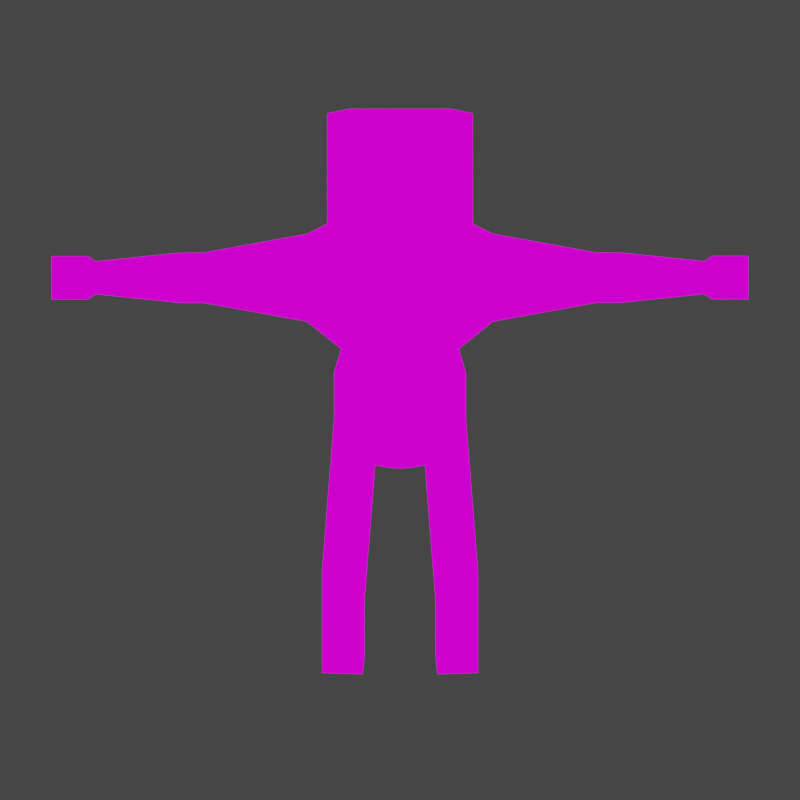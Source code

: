 # Source: Zombie.blend  (saved by Blender 2.93.21; exported with 4.5.12 LTS)
import bpy
from mathutils import Matrix  # noqa: F401  (used for matrix-valued properties, if any)

bpy.ops.wm.read_factory_settings(use_empty=True)
scene = bpy.context.scene
scene.name = 'Scene'

# ---- collections
col_misc = bpy.data.collections.new('Misc'); scene.collection.children.link(col_misc)
col_objects = bpy.data.collections.new('Objects'); scene.collection.children.link(col_objects)

# ---- images (referenced by path relative to the original .blend; pixels are not part of the script)
import os
ASSET_DIR = os.environ.get("B2B_ASSET_DIR", "")  # directory of the original .blend (textures are referenced by path, not embedded)
HERE = os.path.dirname(os.path.abspath(__file__))  # packed textures are extracted next to this script under _unpacked/

def load_image(name, relpath, width, height, colorspace="sRGB"):
    """Load a texture the original file referenced (path relative to the .blend, or extracted next to this script)."""
    p = next((c for c in (os.path.join(HERE, relpath), os.path.join(ASSET_DIR, relpath)) if relpath and os.path.exists(c)), "")
    if p:
        img = bpy.data.images.load(p, check_existing=True)
        img.name = name
    else:  # same state as the original file: an image datablock whose file is absent (Cycles renders it pink)
        img = bpy.data.images.new(name, width, height)
        img.source = "FILE"
        img.filepath = "//" + (relpath or name)
    img.colorspace_settings.name = colorspace
    return img
img_shade01_png = load_image('shade01.png', 'shade01.png', 1024, 1024, 'sRGB')
img_shade02_png = load_image('shade02.png', 'shade02.png', 1024, 1024, 'sRGB')
img_shade03_png = load_image('shade03.png', 'shade03.png', 1024, 1024, 'sRGB')

# ---- materials (node trees are filled in below, after node groups)
mat_material_001 = bpy.data.materials.new('Material.001')
mat_material_001.use_transparent_shadow = False

# ---- material node trees
mat_material_001.use_nodes = True; mat_material_001.node_tree.nodes.clear()
_N = mat_material_001.node_tree.nodes; _L = mat_material_001.node_tree.links
n0 = _N.new('ShaderNodeEmission'); n0.name = 'Emission'; n0.location = (117, 227)
n1 = _N.new('ShaderNodeOutputMaterial'); n1.name = 'Material Output'; n1.location = (374, 242)
n2 = _N.new('ShaderNodeTexImage'); n2.name = 'Image Texture.001'; n2.location = (-522, 613)
n2.image = img_shade01_png
n2.interpolation = 'Closest'
n3 = _N.new('ShaderNodeTexImage'); n3.name = 'Image Texture'; n3.location = (-523, 343)
n3.image = img_shade02_png
n3.interpolation = 'Closest'
n4 = _N.new('ShaderNodeTexImage'); n4.name = 'Image Texture.002'; n4.location = (-525, 72)
n4.image = img_shade03_png
n4.interpolation = 'Closest'
_L.new(n0.outputs[0], n1.inputs[0])
_L.new(n4.outputs[0], n0.inputs[0])
n1.is_active_output = True

# ---- world
world_world = bpy.data.worlds.new('World'); scene.world = world_world
world_world.use_nodes = True; world_world.node_tree.nodes.clear()
_N = world_world.node_tree.nodes; _L = world_world.node_tree.links
n0 = _N.new('ShaderNodeOutputWorld'); n0.name = 'World Output'; n0.location = (300, 300)
n1 = _N.new('ShaderNodeBackground'); n1.name = 'Background'; n1.location = (10, 300)
n1.inputs[0].default_value = (0.05088, 0.05088, 0.05088, 1.0)
_L.new(n1.outputs[0], n0.inputs[0])
n0.is_active_output = True
world_world.color = (0.05088, 0.05088, 0.05088)
world_world.use_sun_shadow = False
world_world.sun_shadow_jitter_overblur = 0.0

# ---- cameras
cam_camera = bpy.data.cameras.new('Camera')
cam_camera.type = 'ORTHO'
cam_camera.clip_end = 100.0
cam_camera.ortho_scale = 0.8

# ---- meshes
me_cube_001 = bpy.data.meshes.new('Cube.001')
me_cube_001.from_pydata([(1.0, -1.0, 3.242), (1.0, -1.0, 4.462), (1.0, 1.0, 3.242), (1.0, 1.0, 4.462), (0.0, 1.0, 3.242), (0.0, 1.0, 4.462), (0.0, -1.0, 3.242), (0.0, -1.0, 4.462), (0.8928, -1.0, 1.803), (0.8928, 1.0, 1.803), (0.0, -1.0, 1.803), (0.0, 1.0, 1.803), (1.129, -1.0, 0.679), (1.129, 1.0, 0.679), (0.0, -1.0, 0.6833), (0.0, 1.0, 0.6833), (0.1697, -1.0, 0.3696), (0.1697, 1.0, 0.3696), (0.0, -1.0, 0.3546), (0.0, 1.0, 0.3546), (1.112, -0.6326, 0.2312), (1.112, 0.6326, 0.2312), (0.4194, -0.6326, 0.2003), (0.4194, 0.6326, 0.2003), (1.202, -0.6326, -1.374), (1.202, 0.6326, -1.374), (0.509, -0.6326, -1.405), (0.509, 0.6326, -1.405), (1.215, -0.6326, -1.607), (1.215, 0.6326, -1.607), (0.522, -0.6326, -1.638), (0.522, 0.6326, -1.638), (1.226, -0.6326, -1.8), (1.226, 0.6326, -1.8), (0.5327, -0.6326, -1.831), (0.5327, 0.6326, -1.831), (1.302, -0.6326, -3.173), (1.302, 0.6326, -3.173), (0.6094, -0.6326, -3.204), (0.6094, 0.6326, -3.204), (1.336, -0.6326, -3.78), (1.336, 0.6326, -3.78), (0.6433, -0.6326, -3.811), (0.6433, 0.6326, -3.811), (1.302, 1.583, -3.173), (0.6094, 1.583, -3.204), (1.336, 1.583, -3.78), (0.6433, 1.583, -3.811), (1.302, 1.821, -3.374), (0.6094, 1.821, -3.405), (1.336, 1.821, -3.78), (0.6433, 1.821, -3.811), (1.59, 0.6606, 4.38), (1.59, 0.6606, 3.575), (1.59, -0.6606, 3.575), (1.59, -0.6606, 4.38), (3.363, 0.3774, 4.208), (3.363, 0.3774, 3.747), (3.363, -0.3774, 3.747), (3.363, -0.3774, 4.208), (3.769, 0.3774, 4.208), (3.769, 0.3774, 3.747), (3.769, -0.3774, 3.747), (3.769, -0.3774, 4.208), (5.216, 0.2456, 4.127), (5.216, 0.2456, 3.828), (5.216, -0.2456, 3.828), (5.216, -0.2456, 4.127), (5.347, 0.3252, 4.176), (5.347, 0.3252, 3.779), (5.347, -0.3252, 3.779), (5.347, -0.3252, 4.176), (5.973, 0.3252, 4.176), (5.973, 0.3252, 3.779), (5.973, -0.3252, 3.779), (5.973, -0.3252, 4.176), (0.0, 0.2919, 4.788), (0.5997, 0.2919, 4.788), (0.5997, -0.2919, 4.788), (0.0, -0.2919, 4.788), (0.0, 0.8997, 5.133), (1.153, 0.8997, 5.133), (1.153, -0.8997, 5.133), (0.0, -0.8997, 5.133), (0.0, 1.045, 5.972), (1.246, 1.045, 5.972), (1.246, -1.045, 5.972), (0.0, -1.045, 5.972), (0.0, 1.045, 6.916), (1.246, 1.045, 6.916), (1.246, -1.045, 6.916), (0.0, -1.045, 6.916), (0.0, 0.4156, 7.657), (0.8707, 0.4156, 7.657), (0.8707, -0.4156, 7.657), (0.0, -0.4156, 7.657), (1.0, -1.0, 3.242), (0.8928, -1.0, 1.803)], [], [(4, 5, 3, 2), (3, 1, 55, 52), (2, 0, 8, 9), (0, 1, 7, 6), (3, 5, 76, 77), (8, 10, 14, 12), (0, 6, 10, 8), (4, 2, 9, 11), (12, 14, 18, 16), (11, 9, 13, 15), (9, 8, 12, 13), (19, 17, 16, 18), (15, 13, 17, 19), (17, 13, 21, 23), (21, 20, 24, 25), (16, 17, 23, 22), (13, 12, 20, 21), (12, 16, 22, 20), (27, 25, 29, 31), (23, 21, 25, 27), (22, 23, 27, 26), (20, 22, 26, 24), (28, 30, 34, 32), (26, 27, 31, 30), (24, 26, 30, 28), (25, 24, 28, 29), (35, 33, 37, 39), (29, 28, 32, 33), (31, 29, 33, 35), (30, 31, 35, 34), (38, 39, 43, 42), (34, 35, 39, 38), (32, 34, 38, 36), (33, 32, 36, 37), (41, 40, 42, 43), (36, 38, 42, 40), (37, 36, 40, 41), (43, 39, 45, 47), (44, 46, 50, 48), (37, 41, 46, 44), (41, 43, 47, 46), (39, 37, 44, 45), (49, 48, 50, 51), (46, 47, 51, 50), (47, 45, 49, 51), (45, 44, 48, 49), (52, 55, 59, 56), (2, 3, 52, 53), (1, 0, 54, 55), (0, 2, 53, 54), (59, 58, 62, 63), (53, 52, 56, 57), (55, 54, 58, 59), (54, 53, 57, 58), (60, 63, 67, 64), (58, 57, 61, 62), (56, 59, 63, 60), (57, 56, 60, 61), (65, 64, 68, 69), (61, 60, 64, 65), (63, 62, 66, 67), (62, 61, 65, 66), (71, 70, 74, 75), (67, 66, 70, 71), (66, 65, 69, 70), (64, 67, 71, 68), (73, 72, 75, 74), (70, 69, 73, 74), (68, 71, 75, 72), (69, 68, 72, 73), (78, 77, 81, 82), (7, 1, 78, 79), (1, 3, 77, 78), (81, 80, 84, 85), (79, 78, 82, 83), (77, 76, 80, 81), (85, 84, 88, 89), (82, 81, 85, 86), (83, 82, 86, 87), (91, 90, 94, 95), (86, 85, 89, 90), (87, 86, 90, 91), (93, 92, 95, 94), (89, 88, 92, 93), (90, 89, 93, 94), (0, 8, 97, 96)])
_uv = me_cube_001.uv_layers.new(name='UVMap')
_uv.uv.foreach_set('vector', [0.3832, 0.5945, 0.3832, 0.5945, 0.3832, 0.5945, 0.3832, 0.5945, 0.3843, 0.555, 0.3843, 0.555, 0.3843, 0.555, 0.3843, 0.555, 0.3843, 0.555, 0.3843, 0.555, 0.3843, 0.555, 0.3843, 0.555, 0.3829, 0.5724, 0.3829, 0.5724, 0.3829, 0.5724, 0.3829, 0.5724, 0.3843, 0.555, 0.3843, 0.555, 0.3843, 0.555, 0.3843, 0.555, 0.0286, 0.6271, 0.0286, 0.6271, 0.0286, 0.6271, 0.0286, 0.6271, 0.3829, 0.5724, 0.3829, 0.5724, 0.3829, 0.5724, 0.3829, 0.5724, 0.3832, 0.5945, 0.3832, 0.5945, 0.3832, 0.5945, 0.3832, 0.5945, 0.0286, 0.6271, 0.0286, 0.6271, 0.0286, 0.6271, 0.0286, 0.6271, 0.0286, 0.6271, 0.0286, 0.6271, 0.0286, 0.6271, 0.0286, 0.6271, 0.0286, 0.6271, 0.0286, 0.6271, 0.0286, 0.6271, 0.0286, 0.6271, 0.0286, 0.6271, 0.0286, 0.6271, 0.0286, 0.6271, 0.0286, 0.6271, 0.0286, 0.6271, 0.0286, 0.6271, 0.0286, 0.6271, 0.0286, 0.6271, 0.0286, 0.6271, 0.0286, 0.6271, 0.0286, 0.6271, 0.0286, 0.6271, 0.0286, 0.6271, 0.0286, 0.6271, 0.0286, 0.6271, 0.0286, 0.6271, 0.02957, 0.5334, 0.02957, 0.5334, 0.02957, 0.5334, 0.02957, 0.5334, 0.0286, 0.6271, 0.0286, 0.6271, 0.0286, 0.6271, 0.0286, 0.6271, 0.0286, 0.6271, 0.0286, 0.6271, 0.0286, 0.6271, 0.0286, 0.6271, 0.6939, 0.625, 0.6939, 0.625, 0.6939, 0.625, 0.6939, 0.625, 0.0286, 0.6271, 0.0286, 0.6271, 0.0286, 0.6271, 0.0286, 0.6271, 0.02957, 0.5334, 0.02957, 0.5334, 0.02957, 0.5334, 0.02957, 0.5334, 0.0286, 0.6271, 0.0286, 0.6271, 0.0286, 0.6271, 0.0286, 0.6271, 0.6939, 0.625, 0.6939, 0.625, 0.6939, 0.625, 0.6939, 0.625, 0.6895, 0.3888, 0.6895, 0.3888, 0.6895, 0.3888, 0.6895, 0.3888, 0.6939, 0.625, 0.6939, 0.625, 0.6939, 0.625, 0.6939, 0.625, 0.6939, 0.625, 0.6939, 0.625, 0.6939, 0.625, 0.6939, 0.625, 0.005487, 0.3274, 0.005487, 0.3274, 0.005487, 0.3274, 0.005487, 0.3274, 0.6939, 0.625, 0.6939, 0.625, 0.6939, 0.625, 0.6939, 0.625, 0.6939, 0.625, 0.6939, 0.625, 0.6939, 0.625, 0.6939, 0.625, 0.6895, 0.3888, 0.6895, 0.3888, 0.6895, 0.3888, 0.6895, 0.3888, 0.005487, 0.3274, 0.005487, 0.3274, 0.005487, 0.3274, 0.005487, 0.3274, 0.005487, 0.3274, 0.005487, 0.3274, 0.005487, 0.3274, 0.005487, 0.3274, 0.005487, 0.3274, 0.005487, 0.3274, 0.005487, 0.3274, 0.005487, 0.3274, 0.005487, 0.3274, 0.005487, 0.3274, 0.005487, 0.3274, 0.005487, 0.3274, 0.005487, 0.3274, 0.005487, 0.3274, 0.005487, 0.3274, 0.005487, 0.3274, 0.005487, 0.3274, 0.005487, 0.3274, 0.005487, 0.3274, 0.005487, 0.3274, 0.005487, 0.3274, 0.005487, 0.3274, 0.005487, 0.3274, 0.005487, 0.3274, 0.005487, 0.3274, 0.005487, 0.3274, 0.005487, 0.3274, 0.005487, 0.3274, 0.005487, 0.3274, 0.005487, 0.3274, 0.005487, 0.3274, 0.005487, 0.3274, 0.005487, 0.3274, 0.005487, 0.3274, 0.005487, 0.3274, 0.005487, 0.3274, 0.005487, 0.3274, 0.005487, 0.3274, 0.005487, 0.3274, 0.005487, 0.3274, 0.005487, 0.3274, 0.005487, 0.3274, 0.005487, 0.3274, 0.005487, 0.3274, 0.005487, 0.3274, 0.005487, 0.3274, 0.005487, 0.3274, 0.005487, 0.3274, 0.005487, 0.3274, 0.005487, 0.3274, 0.005487, 0.3274, 0.005487, 0.3274, 0.005487, 0.3274, 0.005487, 0.3274, 0.005487, 0.3274, 0.005487, 0.3274, 0.005487, 0.3274, 0.005487, 0.3274, 0.005487, 0.3274, 0.005487, 0.3274, 0.3843, 0.555, 0.3843, 0.555, 0.3843, 0.555, 0.3843, 0.555, 0.3843, 0.555, 0.3843, 0.555, 0.3843, 0.555, 0.3843, 0.555, 0.3829, 0.5724, 0.3829, 0.5724, 0.3829, 0.5724, 0.3829, 0.5724, 0.3843, 0.555, 0.3843, 0.555, 0.3843, 0.555, 0.3843, 0.555, 0.3816, 0.5559, 0.3816, 0.5559, 0.3816, 0.5559, 0.3816, 0.5559, 0.3854, 0.7394, 0.3854, 0.7394, 0.3854, 0.7394, 0.3854, 0.7394, 0.3816, 0.5559, 0.3816, 0.5559, 0.3816, 0.5559, 0.3816, 0.5559, 0.3843, 0.555, 0.3843, 0.555, 0.3843, 0.555, 0.3843, 0.555, 0.3832, 0.5418, 0.3832, 0.5418, 0.3832, 0.5418, 0.3832, 0.5418, 0.3832, 0.5418, 0.3832, 0.5418, 0.3832, 0.5418, 0.3832, 0.5418, 0.3832, 0.5418, 0.3832, 0.5418, 0.3832, 0.5418, 0.3832, 0.5418, 0.3816, 0.5559, 0.3816, 0.5559, 0.3816, 0.5559, 0.3816, 0.5559, 0.8648, 0.5694, 0.8648, 0.5694, 0.8648, 0.5694, 0.8648, 0.5694, 0.3826, 0.6656, 0.3826, 0.6656, 0.3826, 0.6656, 0.3826, 0.6656, 0.3816, 0.5559, 0.3816, 0.5559, 0.3816, 0.5559, 0.3816, 0.5559, 0.3832, 0.5418, 0.3832, 0.5418, 0.3832, 0.5418, 0.3832, 0.5418, 0.8614, 0.6702, 0.8614, 0.6702, 0.8614, 0.6702, 0.8614, 0.6702, 0.8648, 0.5694, 0.8648, 0.5694, 0.8648, 0.5694, 0.8648, 0.5694, 0.8636, 0.6978, 0.8636, 0.6978, 0.8636, 0.6978, 0.8636, 0.6978, 0.8648, 0.5694, 0.8648, 0.5694, 0.8648, 0.5694, 0.8648, 0.5694, 0.8614, 0.6702, 0.8614, 0.6702, 0.8614, 0.6702, 0.8614, 0.6702, 0.8614, 0.6702, 0.8614, 0.6702, 0.8614, 0.6702, 0.8614, 0.6702, 0.8614, 0.6702, 0.8614, 0.6702, 0.8614, 0.6702, 0.8614, 0.6702, 0.8614, 0.6702, 0.8614, 0.6702, 0.8614, 0.6702, 0.8614, 0.6702, 0.8686, 0.4644, 0.8686, 0.4644, 0.8686, 0.4644, 0.8686, 0.4644, 0.3829, 0.5724, 0.3829, 0.5724, 0.3829, 0.5724, 0.3829, 0.5724, 0.3843, 0.555, 0.3843, 0.555, 0.3843, 0.555, 0.3843, 0.555, 0.8526, 0.3564, 0.8526, 0.3564, 0.8526, 0.3564, 0.8526, 0.3564, 0.867, 0.66, 0.867, 0.66, 0.867, 0.66, 0.867, 0.66, 0.8686, 0.4644, 0.8686, 0.4644, 0.8686, 0.4644, 0.8686, 0.4644, 0.8689, 0.4089, 0.8689, 0.4089, 0.8689, 0.4089, 0.8689, 0.4089, 0.8686, 0.4644, 0.8686, 0.4644, 0.8686, 0.4644, 0.8686, 0.4644, 0.867, 0.66, 0.867, 0.66, 0.867, 0.66, 0.867, 0.66, 0.8683, 0.7153, 0.8683, 0.7153, 0.8683, 0.7153, 0.8683, 0.7153, 0.8686, 0.4644, 0.8686, 0.4644, 0.8686, 0.4644, 0.8686, 0.4644, 0.867, 0.66, 0.867, 0.66, 0.867, 0.66, 0.867, 0.66, 0.8625, 0.2078, 0.8625, 0.2078, 0.8625, 0.2078, 0.8625, 0.2078, 0.8629, 0.492, 0.8629, 0.492, 0.8629, 0.492, 0.8629, 0.492, 0.8629, 0.492, 0.8629, 0.492, 0.8629, 0.492, 0.8629, 0.492, 0.5, 0.625, 0.5, 0.625, 0.5, 0.625, 0.5, 0.625])
me_cube_001.materials.append(mat_material_001)
me_cube_001.use_remesh_fix_poles = True
me_cube_001.use_remesh_preserve_attributes = False
me_cube_001.use_paint_bone_selection = False
me_cube_001.use_paint_mask_vertex = True
me_cube_001.update()
arm_armature = bpy.data.armatures.new('Armature')  # bones are not reproduced

# ---- objects
ob_camera_001 = bpy.data.objects.new('Camera.001', cam_camera)
ob_camera = bpy.data.objects.new('Camera', None)
ob_armature = bpy.data.objects.new('Armature', arm_armature)
ob_character = bpy.data.objects.new('Character', me_cube_001)

# ---- transforms, parenting, visibility, modifiers, constraints
ob_camera_001.parent = ob_camera
ob_camera_001.location = (0.0, -0.63, 0.91)
ob_camera_001.rotation_euler = (0.7854, -0.0, 0.0)
ob_camera_001.lock_location = (False, True, False)
ob_camera_001.lock_rotations_4d = False
ob_camera_001.empty_display_type = 'ARROWS'
ob_camera_001.color = (0.0, 0.0, 0.0, 0.0)
ob_camera_001.display_type = 'WIRE'
ob_camera_001.lineart.crease_threshold = 0.0
ob_camera.location = (0.0, 0.0, 0.0)
ob_armature.location = (0.0, 0.0, 0.2452)
ob_armature.scale = (0.0801, 0.0801, 0.0801)
ob_armature.show_in_front = True
ob_character.parent = ob_armature
ob_character.matrix_parent_inverse = Matrix(((12.48, -0.0, 0.0, -0.0), (-0.0, 12.48, -0.0, 0.0), (0.0, -0.0, 12.48, -3.062), (-0.0, 0.0, -0.0, 1.0)))
ob_character.location = (0.0, 0.0, 0.2211)
ob_character.rotation_euler = (0.0, -0.0, 3.142)
ob_character.scale = (0.05835, 0.05835, 0.05835)
_vg = ob_character.vertex_groups.new(name='Root')
for _i, _w in zip([0, 2, 4, 6, 8, 9, 10, 11, 12, 13, 14, 15, 16, 17, 18, 19, 20, 21, 22, 23, 96, 97], [0.1079, 0.1044, 0.0802, 0.08304, 0.7077, 0.7018, 0.7483, 0.7637, 0.1734, 0.1684, 0.6269, 0.6505, 0.4279, 0.4275, 0.494, 0.4585, 0.05132, 0.05026, 0.1409, 0.1351, 0.1079, 0.7077]): _vg.add([_i], _w, 'REPLACE')
_vg = ob_character.vertex_groups.new(name='Spine1')
for _i, _w in zip([0, 2, 4, 6, 8, 9, 10, 11, 12, 13, 14, 15, 16, 17, 18, 19, 97], [0.01977, 0.006421, 0.06723, 0.08594, 0.4221, 0.1282, 0.5936, 0.5052, 0.08236, 0.003266, 0.1224, 0.1241, 0.06213, 0.03315, 0.06771, 0.04078, 0.5]): _vg.add([_i], _w, 'REPLACE')
_vg = ob_character.vertex_groups.new(name='Spine2')
for _i, _w in zip([0, 1, 2, 3, 4, 5, 6, 7, 9, 10, 11, 15, 52, 53, 76, 77, 78, 79], [0.09016, 0.06736, 0.5462, 0.1134, 0.7102, 0.5121, 0.5921, 0.5115, 0.08855, 0.08498, 0.11, 0.0071, 0.0008795, 0.0864, 0.0502, 0.004, 0.003545, 0.01141]): _vg.add([_i], _w, 'REPLACE')
_vg = ob_character.vertex_groups.new(name='Head')
for _i, _w in zip([1, 2, 3, 4, 5, 6, 7, 52, 55, 76, 77, 78, 79, 80, 81, 82, 83, 84, 85, 86, 87, 88, 89, 90, 91, 92, 93, 94, 95], [0.2149, 0.002872, 0.2085, 0.05261, 0.3008, 0.03982, 0.2683, 0.03087, 0.02378, 0.9295, 0.8561, 0.8587, 0.9423, 0.966, 0.9521, 0.9496, 0.9751, 0.988, 0.9833, 0.9825, 0.9903, 0.9961, 0.9937, 0.9935, 0.9963, 0.9993, 0.998, 0.9978, 0.9992]): _vg.add([_i], _w, 'REPLACE')
_vg = ob_character.vertex_groups.new(name='Shoulder.L')
_vg = ob_character.vertex_groups.new(name='UpperArm.L')
_vg = ob_character.vertex_groups.new(name='LowerArm.L')
_vg = ob_character.vertex_groups.new(name='Hand.L')
_vg = ob_character.vertex_groups.new(name='Shoulder.R')
for _i, _w in zip([0, 1, 2, 3, 4, 5, 7, 9, 52, 53, 54, 55, 77, 78, 96], [0.05525, 0.3925, 0.2007, 0.4497, 0.03768, 0.1041, 0.08608, 0.003434, 0.1743, 0.6534, 0.08407, 0.08092, 0.07448, 0.0643, 0.05525]): _vg.add([_i], _w, 'REPLACE')
_vg = ob_character.vertex_groups.new(name='UpperArm.R')
for _i, _w in zip([0, 1, 2, 3, 4, 5, 6, 7, 8, 9, 52, 53, 54, 55, 56, 57, 58, 59, 60, 61, 62, 63, 77, 78, 96], [0.4767, 0.2924, 0.2412, 0.2539, 0.06998, 0.06681, 0.1309, 0.08637, 0.01191, 0.01842, 0.8462, 0.8544, 0.8812, 0.8648, 0.9191, 0.921, 0.9171, 0.924, 0.1106, 0.1152, 0.1145, 0.1113, 0.03887, 0.04159, 0.5]): _vg.add([_i], _w, 'REPLACE')
_vg = ob_character.vertex_groups.new(name='LowerArm.R')
for _i, _w in zip([56, 57, 58, 59, 60, 61, 62, 63], [0.07448, 0.07279, 0.07694, 0.07038, 0.8614, 0.8557, 0.8565, 0.8606]): _vg.add([_i], _w, 'REPLACE')
_vg = ob_character.vertex_groups.new(name='Hand.R')
for _i, _w in zip([60, 61, 62, 63, 64, 65, 66, 67, 68, 69, 70, 71, 72, 73, 74, 75], [0.005062, 0.007311, 0.00714, 0.00523, 0.9823, 0.9823, 0.9821, 0.9825, 0.9936, 0.9936, 0.9934, 0.9937, 0.9992, 0.9991, 0.9992, 0.9991]): _vg.add([_i], _w, 'REPLACE')
_vg = ob_character.vertex_groups.new(name='UpperLeg.L')
_vg = ob_character.vertex_groups.new(name='LowerLeg.L')
_vg = ob_character.vertex_groups.new(name='Foot.L')
_vg = ob_character.vertex_groups.new(name='UpperLeg.R')
for _i, _w in zip([8, 9, 10, 11, 12, 13, 14, 15, 16, 17, 18, 19, 20, 21, 22, 23, 24, 25, 26, 27, 28, 29, 30, 31, 32, 33, 34, 35], [0.09704, 0.1463, 0.0787, 0.08416, 0.7792, 0.7839, 0.3327, 0.3048, 0.5491, 0.5497, 0.4834, 0.5189, 0.9282, 0.9217, 0.8432, 0.8415, 0.7671, 0.7673, 0.7631, 0.7625, 0.3752, 0.3754, 0.3766, 0.3762, 0.1658, 0.1661, 0.1686, 0.1683]): _vg.add([_i], _w, 'REPLACE')
_vg = ob_character.vertex_groups.new(name='LowerLeg.R')
for _i, _w in zip([24, 25, 26, 27, 28, 29, 30, 31, 32, 33, 34, 35, 36, 37, 38, 39, 40, 41, 42, 43, 44, 45, 46, 47, 48, 49, 50, 51], [0.2243, 0.2166, 0.224, 0.2169, 0.6124, 0.5896, 0.6088, 0.5859, 0.8156, 0.7719, 0.8116, 0.7672, 0.816, 0.2045, 0.8094, 0.1746, 0.2922, 0.5174, 0.2713, 0.1995, 0.2641, 0.2486, 0.3768, 0.3397, 0.2842, 0.2757, 0.3374, 0.3379]): _vg.add([_i], _w, 'REPLACE')
_vg = ob_character.vertex_groups.new(name='Foot.R')
for _i, _w in zip([29, 31, 33, 35, 36, 37, 38, 39, 40, 41, 42, 43, 44, 45, 46, 47, 48, 49, 50, 51], [0.01543, 0.0173, 0.06094, 0.06268, 0.1708, 0.7824, 0.1769, 0.811, 0.7033, 0.4773, 0.7241, 0.7951, 0.7293, 0.7446, 0.618, 0.655, 0.71, 0.7185, 0.6574, 0.6568]): _vg.add([_i], _w, 'REPLACE')
_vg = ob_character.vertex_groups.new(name='Core')
for _i, _w in zip([0, 2, 4, 6, 8, 9, 10, 11, 12, 13, 14, 15, 16, 17, 18, 19, 20, 21, 22, 23, 97], [0.01121, 0.08302, 0.05616, 0.01595, 0.4058, 0.5875, 0.1945, 0.2675, 0.1176, 0.1579, 0.5133, 0.5291, 0.3665, 0.3849, 0.4256, 0.4115, 0.02445, 0.0462, 0.1155, 0.1228, 0.5]): _vg.add([_i], _w, 'REPLACE')
_vg = ob_character.vertex_groups.new(name='Collar.L')
_vg = ob_character.vertex_groups.new(name='Collar.R')
for _i, _w in zip([0, 1, 2, 3, 4, 5, 6, 7, 52, 53, 54, 55, 76, 77, 78, 79, 80, 81, 82, 83, 84, 85, 86, 87, 89, 90, 96], [0.04694, 0.5372, 0.05383, 0.5644, 0.02195, 0.15, 0.02588, 0.1726, 0.1067, 0.0001468, 0.007234, 0.09116, 0.09865, 0.7204, 0.7132, 0.1044, 0.1178, 0.2343, 0.26, 0.06972, 0.04092, 0.08, 0.08812, 0.0163, 0.009814, 0.01406, 0.04694]): _vg.add([_i], _w, 'REPLACE')
_vg = ob_character.vertex_groups.new(name='Color.R')
for _i, _w in zip([0, 1, 2, 3, 4, 5, 6, 7, 52, 54, 55, 77, 78, 96], [0.342, 0.4154, 0.05282, 0.4082, 0.004566, 0.09239, 0.1006, 0.1065, 0.08014, 0.06716, 0.07673, 0.06946, 0.06619, 0.5]): _vg.add([_i], _w, 'REPLACE')
_vg = ob_character.vertex_groups.new(name='Color.L')
for _i, _w in zip([2, 9], [0.0009262, 0.9996]): _vg.add([_i], _w, 'REPLACE')
_m = ob_character.modifiers.new('Mirror', 'MIRROR')
_m.use_clip = True
_m = ob_character.modifiers.new('Armature', 'ARMATURE')
_m = ob_character.modifiers.new('Armature.001', 'ARMATURE')
_m = ob_character.modifiers.new('Armature.002', 'ARMATURE')
_m.object = ob_armature

# ---- collection membership
col_misc.objects.link(ob_camera_001)
col_misc.objects.link(ob_camera)
col_objects.objects.link(ob_armature)
col_objects.objects.link(ob_character)

# ---- scene / render settings (as saved in the file)
scene.camera = ob_camera_001
scene.frame_start = 1; scene.frame_end = 32; scene.frame_set(1)
scene.render.engine = 'BLENDER_EEVEE_NEXT'
scene.render.image_settings.compression = 0
scene.render.resolution_x = 64
scene.render.resolution_y = 64
scene.render.film_transparent = True
scene.cycles.use_denoising = False
scene.cycles.samples = 128
scene.cycles.sampling_pattern = 'TABULATED_SOBOL'
scene.cycles.use_adaptive_sampling = False
scene.cycles.use_light_tree = False
scene.view_settings.view_transform = 'Filmic'
bpy.context.view_layer.update()
